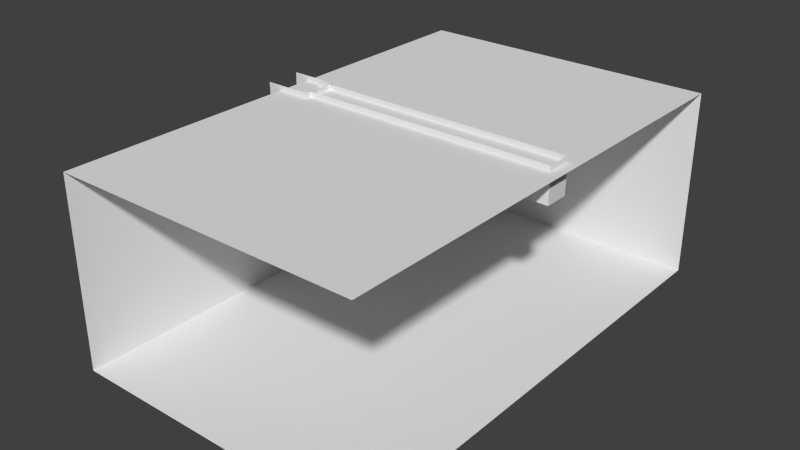 # Source: CharacterCreationBackground.blend  (saved by Blender 2.71.0; exported with 4.5.12 LTS)
import bpy
from mathutils import Matrix  # noqa: F401  (used for matrix-valued properties, if any)

bpy.ops.wm.read_factory_settings(use_empty=True)
scene = bpy.context.scene
scene.name = 'Scene'

# ---- collections
col_collection_1 = bpy.data.collections.new('Collection 1'); scene.collection.children.link(col_collection_1)

# ---- node groups
ng_auto_smooth = bpy.data.node_groups.new('Auto Smooth', 'GeometryNodeTree')
_s = ng_auto_smooth.interface.new_socket(name='Geometry', in_out='OUTPUT', socket_type='NodeSocketGeometry')
_s = ng_auto_smooth.interface.new_socket(name='Geometry', in_out='INPUT', socket_type='NodeSocketGeometry')
_s = ng_auto_smooth.interface.new_socket(name='Angle', in_out='INPUT', socket_type='NodeSocketFloat')
_s.subtype = 'ANGLE'
_s.min_value = 0.0
_s.max_value = 3.142
ng_auto_smooth.is_modifier = True
_N = ng_auto_smooth.nodes; _L = ng_auto_smooth.links
n0 = _N.new('NodeGroupOutput'); n0.name = 'Group Output'; n0.location = (480, -100)
n1 = _N.new('NodeGroupInput'); n1.name = 'Group Input'; n1.location = (-420, -300)
n2 = _N.new('NodeGroupInput'); n2.name = 'Group Input.001'; n2.location = (-60, -100)
n3 = _N.new('GeometryNodeSetShadeSmooth'); n3.name = 'Set Shade Smooth'; n3.location = (120, -100)
n3.domain = 'EDGE'
n4 = _N.new('GeometryNodeSetShadeSmooth'); n4.name = 'Set Shade Smooth.001'; n4.location = (300, -100)
n5 = _N.new('GeometryNodeInputMeshEdgeAngle'); n5.name = 'Edge Angle'; n5.location = (-420, -220)
n6 = _N.new('GeometryNodeInputEdgeSmooth'); n6.name = 'Is Edge Smooth'; n6.location = (-60, -160)
n7 = _N.new('GeometryNodeInputShadeSmooth'); n7.name = 'Is Face Smooth'; n7.location = (-240, -340)
n8 = _N.new('FunctionNodeBooleanMath'); n8.name = 'Boolean Math'; n8.location = (-60, -220)
n9 = _N.new('FunctionNodeCompare'); n9.name = 'Compare'; n9.location = (-240, -180)
n9.operation = 'LESS_EQUAL'
_L.new(n5.outputs[0], n9.inputs[0])
_L.new(n4.outputs[0], n0.inputs[0])
_L.new(n1.outputs[1], n9.inputs[1])
_L.new(n9.outputs[0], n8.inputs[0])
_L.new(n7.outputs[0], n8.inputs[1])
_L.new(n2.outputs[0], n3.inputs[0])
_L.new(n6.outputs[0], n3.inputs[1])
_L.new(n3.outputs[0], n4.inputs[0])
_L.new(n8.outputs[0], n3.inputs[2])
n0.is_active_output = True

# ---- world
world_world = bpy.data.worlds.new('World'); scene.world = world_world
world_world.color = (0.05088, 0.05088, 0.05088)
world_world.use_sun_shadow = False
world_world.sun_shadow_jitter_overblur = 0.0
world_world.cycles.sampling_method = 'MANUAL'
world_world.cycles.sample_map_resolution = 256

# ---- meshes
me_plane = bpy.data.meshes.new('Plane')
me_plane.from_pydata([(-4.491, 2.2, 1.912), (-4.458, 2.027, 1.912), (-5.074, 1.908, 1.912), (-5.107, 2.081, 1.912), (-4.541, 2.19, 4.211), (-4.508, 2.017, 4.211), (-5.074, 1.908, 4.211), (-5.107, 2.081, 4.211), (-4.948, -2.732, -0.2267), (-4.948, -1.68, -0.2267), (-3.604, -1.68, -0.2267), (-3.604, -2.732, -0.2267), (-4.948, -2.732, 5.751), (-4.948, -1.68, 5.751), (-3.536, -1.68, 5.751), (-3.536, -2.732, 5.751), (-4.948, -2.682, 1.729), (-4.948, -2.682, 3.684), (-4.948, -1.729, 3.684), (-4.948, -1.729, 1.729), (-3.681, -1.729, 3.684), (-3.714, -1.729, 1.729), (-3.681, -2.682, 3.684), (-3.714, -2.682, 1.729), (-3.943, -2.553, 4.447), (-3.943, -1.813, 4.447), (4.206, -1.813, 4.697), (4.206, -2.553, 4.697), (-3.943, -2.553, 5.751), (-3.943, -1.813, 5.751), (4.206, -1.813, 5.751), (4.206, -2.553, 5.751), (-1.227, -1.813, 5.751), (1.49, -1.813, 5.751), (1.49, -1.813, 4.747), (-1.227, -1.813, 4.631), (1.49, -2.553, 5.751), (-1.227, -2.553, 5.751), (-1.227, -2.553, 4.631), (1.49, -2.553, 4.747), (-4.344, 0.9223, 4.198), (-4.344, 0.8924, 1.913), (-4.344, 2.12, 4.198), (-4.344, 2.15, 1.913), (-4.344, 2.538, 1.491), (-4.344, 2.489, 4.62), (-4.344, 0.5046, 1.491), (-4.344, 0.553, 4.62), (-4.705, 0.9223, 4.198), (-4.705, 0.8924, 1.913), (-4.705, 2.12, 4.198), (-4.705, 2.15, 1.913), (-4.89, 2.538, 1.491), (-4.89, 2.489, 4.62), (-4.89, 0.5046, 1.491), (-4.89, 0.553, 4.62), (-4.536, -9.839, 0.0), (4.536, -9.839, 0.0), (-4.536, 4.536, 0.0), (4.536, 4.536, 0.0), (-4.536, -9.839, 5.589), (-4.536, 4.536, 5.589), (4.536, 4.536, 5.589), (-4.536, 2.285, 4.336), (-4.536, 2.285, 1.676), (-4.536, 0.7411, 1.676), (-4.536, 0.7411, 4.336), (4.536, -9.839, 5.589)], [], [(4, 5, 1, 0), (5, 6, 2, 1), (6, 7, 3, 2), (7, 4, 0, 3), (0, 1, 2, 3), (7, 6, 5, 4), (19, 21, 10, 9), (21, 23, 11, 10), (23, 16, 8, 11), (13, 14, 20, 18), (18, 20, 21, 19), (20, 22, 23, 21), (15, 12, 17, 22), (22, 17, 16, 23), (14, 15, 22, 20), (33, 30, 26, 34), (30, 31, 27, 26), (37, 28, 24, 38), (39, 34, 26, 27), (29, 32, 35, 25), (32, 33, 34, 35), (31, 36, 39, 27), (36, 37, 38, 39), (24, 25, 35, 38), (38, 35, 34, 39), (42, 50, 51, 43), (43, 44, 45, 42), (41, 46, 44, 43), (40, 47, 46, 41), (42, 45, 47, 40), (43, 51, 49, 41), (41, 49, 48, 40), (40, 48, 50, 42), (47, 55, 54, 46), (44, 52, 53, 45), (45, 53, 55, 47), (46, 54, 52, 44), (56, 57, 59, 58), (58, 59, 62, 61), (58, 61, 63, 64, 65), (56, 58, 65, 66, 63, 61, 60), (61, 62, 67, 60)])
me_plane.polygons.foreach_set('use_smooth', [0, 0, 0, 0, 0, 0, 1, 1, 1, 1, 1, 1, 1, 1, 1, 1, 1, 1, 1, 1, 1, 1, 1, 1, 1, 0, 0, 0, 0, 0, 0, 0, 0, 0, 0, 0, 0, 0, 0, 0, 0, 0])
_k = set([(8, 11), (8, 16), (9, 10), (9, 19), (10, 11), (10, 21), (11, 23), (12, 15), (12, 17), (13, 14), (13, 18), (14, 15), (14, 20), (15, 22), (16, 17), (18, 19), (20, 21), (22, 23), (24, 25), (24, 28), (24, 38), (25, 29), (25, 35), (26, 27), (26, 30), (26, 34), (27, 31), (27, 39), (28, 37), (29, 32), (30, 31), (30, 33), (31, 36), (32, 33), (34, 35), (36, 37), (38, 39)])
me_plane.attributes.new('sharp_edge', 'BOOLEAN', 'EDGE').data.foreach_set('value', [ (min(e.vertices), max(e.vertices)) in _k for e in me_plane.edges])
_uv = me_plane.uv_layers.new(name='UVMap')
_uv.uv.foreach_set('vector', [0.8752, 0.4488, 0.8689, 0.4488, 0.8689, 0.3664, 0.8752, 0.3664, 0.7271, 0.9464, 0.7065, 0.9464, 0.7065, 0.864, 0.729, 0.864, 0.8752, 0.5789, 0.8689, 0.5789, 0.8689, 0.4965, 0.8752, 0.4965, 0.7992, 0.9464, 0.7785, 0.9464, 0.7767, 0.864, 0.7992, 0.864, 0.6092, 0.6284, 0.6092, 0.6347, 0.5867, 0.6347, 0.5867, 0.6284, 0.6569, 0.6347, 0.6569, 0.6284, 0.6776, 0.6284, 0.6776, 0.6347, 0.7357, 0.4365, 0.6914, 0.4365, 0.6875, 0.3664, 0.7357, 0.3664, 0.8193, 0.4365, 0.7852, 0.4365, 0.7834, 0.3664, 0.8211, 0.3664, 0.6309, 0.4365, 0.5867, 0.4365, 0.5867, 0.3664, 0.6349, 0.3664, 0.7357, 0.5806, 0.6851, 0.5806, 0.6903, 0.5065, 0.7357, 0.5065, 0.7357, 0.5065, 0.6903, 0.5065, 0.6914, 0.4365, 0.7357, 0.4365, 0.8193, 0.5066, 0.7852, 0.5066, 0.7852, 0.4365, 0.8193, 0.4365, 0.6373, 0.5806, 0.5867, 0.5806, 0.5867, 0.5065, 0.6321, 0.5065, 0.6321, 0.5065, 0.5867, 0.5065, 0.5867, 0.4365, 0.6309, 0.4365, 0.8211, 0.5809, 0.7834, 0.5809, 0.7852, 0.5066, 0.8193, 0.5066, 0.7814, 0.2719, 0.8787, 0.2719, 0.8787, 0.3097, 0.7814, 0.3079, 0.8734, 0.9018, 0.8469, 0.9018, 0.8469, 0.864, 0.8734, 0.864, 0.6832, 0.8163, 0.5859, 0.8163, 0.5859, 0.7695, 0.6832, 0.7761, 0.7817, 0.7218, 0.7817, 0.6953, 0.879, 0.6953, 0.879, 0.7218, 0.5867, 0.2719, 0.684, 0.2719, 0.684, 0.312, 0.5867, 0.3186, 0.684, 0.2719, 0.7814, 0.2719, 0.7814, 0.3079, 0.684, 0.312, 0.8779, 0.8163, 0.7805, 0.8163, 0.7805, 0.7803, 0.8779, 0.7785, 0.7805, 0.8163, 0.6832, 0.8163, 0.6832, 0.7761, 0.7805, 0.7803, 0.5867, 0.7218, 0.5867, 0.6953, 0.6842, 0.6953, 0.6842, 0.7218, 0.6842, 0.7218, 0.6842, 0.6953, 0.7817, 0.6953, 0.7817, 0.7218, 0.9397, 0.8222, 0.9268, 0.8222, 0.9268, 0.7403, 0.9397, 0.7403, 0.6448, 0.8791, 0.6587, 0.864, 0.657, 0.9761, 0.6438, 0.961, 0.5998, 0.8791, 0.5859, 0.864, 0.6587, 0.864, 0.6448, 0.8791, 0.6008, 0.961, 0.5876, 0.9761, 0.5859, 0.864, 0.5998, 0.8791, 0.6438, 0.961, 0.657, 0.9761, 0.5876, 0.9761, 0.6008, 0.961, 0.9397, 0.7403, 0.9268, 0.7403, 0.9268, 0.6953, 0.9397, 0.6953, 0.9397, 0.947, 0.9268, 0.947, 0.9268, 0.8651, 0.9397, 0.8651, 0.9397, 0.8651, 0.9268, 0.8651, 0.9268, 0.8222, 0.9397, 0.8222, 0.946, 0.6384, 0.9264, 0.6384, 0.9264, 0.5263, 0.946, 0.5263, 0.946, 0.4534, 0.9264, 0.4534, 0.9264, 0.3413, 0.946, 0.3413, 0.946, 0.3413, 0.9264, 0.3413, 0.9264, 0.2719, 0.946, 0.2719, 0.946, 0.5263, 0.9264, 0.5263, 0.9264, 0.4534, 0.946, 0.4534, 0.02387, 0.7218, 0.02387, 0.3967, 0.539, 0.3967, 0.539, 0.7218, 0.5867, 0.02387, 0.9118, 0.02387, 0.9118, 0.2241, 0.5867, 0.2241, 0.5381, 0.7695, 0.5381, 0.9728, 0.4568, 0.9275, 0.4565, 0.8302, 0.4, 0.8302, 0.02387, 0.7712, 0.5381, 0.7695, 0.4, 0.8302, 0.3984, 0.9269, 0.4568, 0.9275, 0.5381, 0.9728, 0.02528, 0.9696, 0.539, 0.02387, 0.539, 0.349, 0.02387, 0.349, 0.02387, 0.02387])
me_plane.use_remesh_preserve_volume = False
me_plane.use_remesh_preserve_attributes = False
me_plane.use_mirror_vertex_groups = False
me_plane.update()

# ---- objects
ob_plane = bpy.data.objects.new('Plane', me_plane)

# ---- transforms, parenting, visibility, modifiers, constraints
ob_plane.location = (0.0, 0.0, 0.0)
ob_plane.lineart.crease_threshold = 0.0
_m = ob_plane.modifiers.new('Auto Smooth', 'NODES')
_m.node_group = ng_auto_smooth
_gi = [s.identifier for s in ng_auto_smooth.interface.items_tree if s.item_type == 'SOCKET' and s.in_out == 'INPUT']
_m[_gi[1]] = 3.142  # Angle

# ---- collection membership
col_collection_1.objects.link(ob_plane)

# ---- scene / render settings (as saved in the file)
scene.frame_start = 1; scene.frame_end = 250; scene.frame_set(0)
scene.render.engine = 'BLENDER_EEVEE_NEXT'
scene.render.resolution_percentage = 50
scene.render.dither_intensity = 0.0
scene.cycles.use_denoising = False
scene.cycles.samples = 10
scene.cycles.sampling_pattern = 'TABULATED_SOBOL'
scene.cycles.light_sampling_threshold = 0.0
scene.cycles.use_adaptive_sampling = False
scene.cycles.use_light_tree = False
scene.cycles.blur_glossy = 0.0
scene.cycles.volume_bounces = 1
scene.cycles.pixel_filter_type = 'GAUSSIAN'
scene.cycles.sample_clamp_indirect = 0.0
scene.view_settings.view_transform = 'Standard'
bpy.context.view_layer.update()

# ---- added for rendering (the .blend has no active camera and no usable light): camera, sun
cam_auto = bpy.data.cameras.new('AutoCamera')
cam_auto.lens = 50.0
cam_auto.sensor_width = 36.0
cam_auto.clip_end = 1000.0
ob_auto_camera = bpy.data.objects.new('AutoCamera', cam_auto)
scene.collection.objects.link(ob_auto_camera)
ob_auto_camera.location = (16.658, -22.9836, 16.3173)
ob_auto_camera.rotation_euler = (1.09748, -7.21219e-08, 0.694738)
scene.camera = ob_auto_camera
light_auto_sun = bpy.data.lights.new('AutoSun', 'SUN')
light_auto_sun.energy = 3.0
light_auto_sun.angle = 0.0523599
ob_auto_sun = bpy.data.objects.new('AutoSun', light_auto_sun)
scene.collection.objects.link(ob_auto_sun)
ob_auto_sun.rotation_euler = (0.872665, 0.174533, 0.523599)
bpy.context.view_layer.update()
